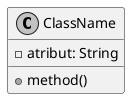

The diagram above was rendered by PlantUML. Its source (embedded in the PNG):
@startuml
skinparam monochrome true
skinparam shadowing false
class ClassName {
  -atribut: String
  +method()
}
@enduml